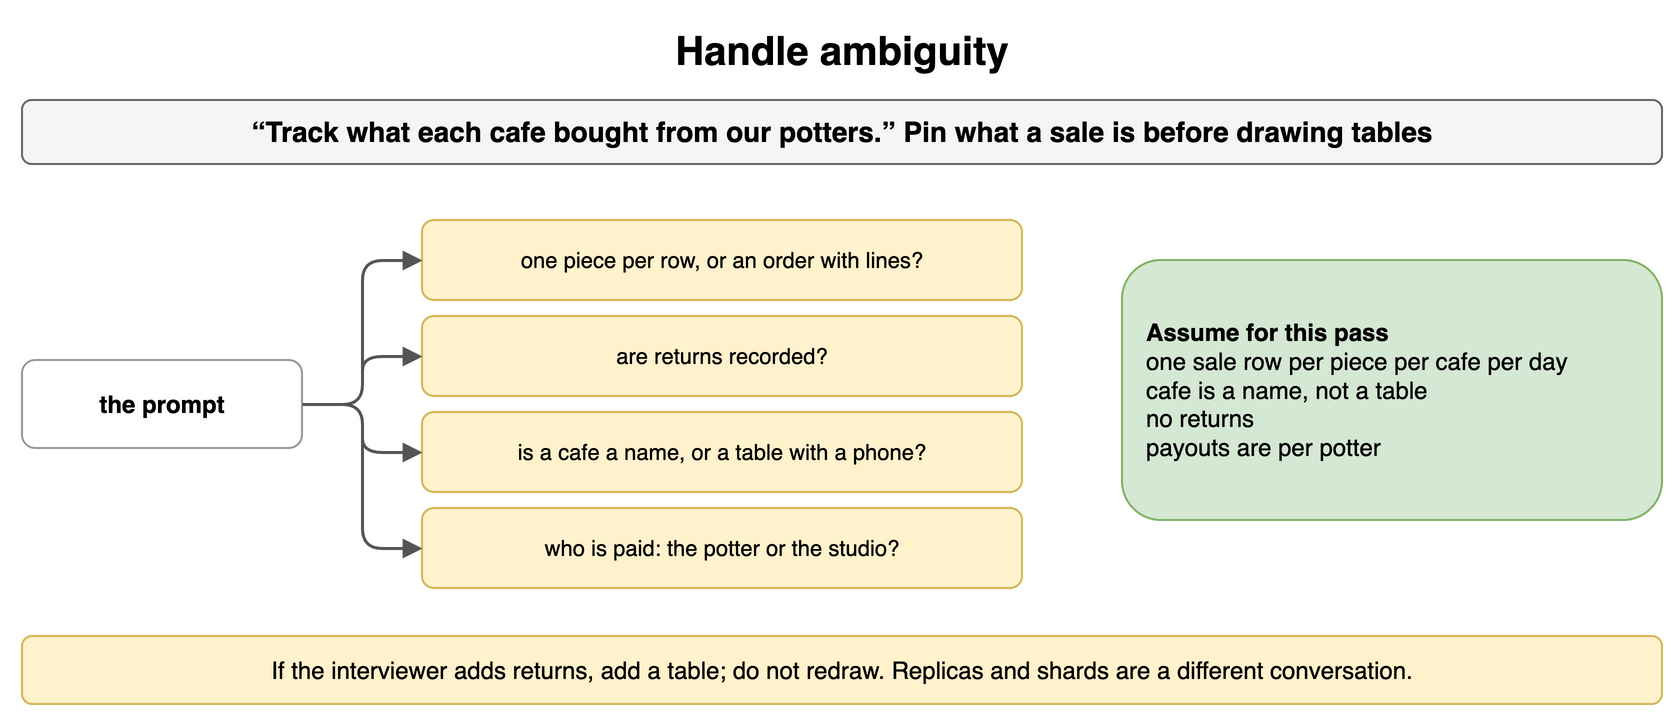

The diagram above was exported from draw.io. Its source (the exported page's mxGraphModel, read from the mxfile embedded in the PNG):
<mxGraphModel dx="900" dy="366" grid="1" gridSize="10" guides="1" tooltips="1" connect="1" arrows="1" fold="1" page="1" pageScale="1" pageWidth="900" pageHeight="366" math="0" shadow="0">
  <root>
    <mxCell id="0" />
    <mxCell id="1" parent="0" />
    <mxCell id="q141" value="Handle ambiguity" style="text;html=1;align=center;verticalAlign=middle;whiteSpace=wrap;fontSize=20;fontStyle=1;" vertex="1" parent="1">
      <mxGeometry x="40" y="10" width="820" height="30" as="geometry" />
    </mxCell>
    <mxCell id="q142" value="“Track what each cafe bought from our potters.” Pin what a sale is before drawing tables" style="rounded=1;whiteSpace=wrap;html=1;fillColor=#f5f5f5;strokeColor=#666666;fontStyle=1;fontSize=14;" vertex="1" parent="1">
      <mxGeometry x="40" y="50" width="820" height="32" as="geometry" />
    </mxCell>
    <mxCell id="q143" value="the prompt" style="rounded=1;whiteSpace=wrap;html=1;fillColor=#ffffff;strokeColor=#999999;fontSize=12;align=center;fontStyle=1;" vertex="1" parent="1">
      <mxGeometry x="40" y="180" width="140" height="44" as="geometry" />
    </mxCell>
    <mxCell id="q144" value="one piece per row, or an order with lines?" style="rounded=1;whiteSpace=wrap;html=1;fillColor=#fff2cc;strokeColor=#d6b656;fontSize=11;align=center;" vertex="1" parent="1">
      <mxGeometry x="240" y="110" width="300" height="40" as="geometry" />
    </mxCell>
    <mxCell id="q145" value="" style="endArrow=block;endSize=6;html=1;strokeWidth=1.5;strokeColor=#555555;fontSize=11;labelBackgroundColor=#ffffff;edgeStyle=orthogonalEdgeStyle;rounded=1;exitX=1;exitY=0.5;entryX=0;entryY=0.5;" edge="1" parent="1" source="q143" target="q144">
      <mxGeometry relative="1" as="geometry" />
    </mxCell>
    <mxCell id="q146" value="are returns recorded?" style="rounded=1;whiteSpace=wrap;html=1;fillColor=#fff2cc;strokeColor=#d6b656;fontSize=11;align=center;" vertex="1" parent="1">
      <mxGeometry x="240" y="158" width="300" height="40" as="geometry" />
    </mxCell>
    <mxCell id="q147" value="" style="endArrow=block;endSize=6;html=1;strokeWidth=1.5;strokeColor=#555555;fontSize=11;labelBackgroundColor=#ffffff;edgeStyle=orthogonalEdgeStyle;rounded=1;exitX=1;exitY=0.5;entryX=0;entryY=0.5;" edge="1" parent="1" source="q143" target="q146">
      <mxGeometry relative="1" as="geometry" />
    </mxCell>
    <mxCell id="q148" value="is a cafe a name, or a table with a phone?" style="rounded=1;whiteSpace=wrap;html=1;fillColor=#fff2cc;strokeColor=#d6b656;fontSize=11;align=center;" vertex="1" parent="1">
      <mxGeometry x="240" y="206" width="300" height="40" as="geometry" />
    </mxCell>
    <mxCell id="q149" value="" style="endArrow=block;endSize=6;html=1;strokeWidth=1.5;strokeColor=#555555;fontSize=11;labelBackgroundColor=#ffffff;edgeStyle=orthogonalEdgeStyle;rounded=1;exitX=1;exitY=0.5;entryX=0;entryY=0.5;" edge="1" parent="1" source="q143" target="q148">
      <mxGeometry relative="1" as="geometry" />
    </mxCell>
    <mxCell id="q1410" value="who is paid: the potter or the studio?" style="rounded=1;whiteSpace=wrap;html=1;fillColor=#fff2cc;strokeColor=#d6b656;fontSize=11;align=center;" vertex="1" parent="1">
      <mxGeometry x="240" y="254" width="300" height="40" as="geometry" />
    </mxCell>
    <mxCell id="q1411" value="" style="endArrow=block;endSize=6;html=1;strokeWidth=1.5;strokeColor=#555555;fontSize=11;labelBackgroundColor=#ffffff;edgeStyle=orthogonalEdgeStyle;rounded=1;exitX=1;exitY=0.5;entryX=0;entryY=0.5;" edge="1" parent="1" source="q143" target="q1410">
      <mxGeometry relative="1" as="geometry" />
    </mxCell>
    <mxCell id="q1412" value="&lt;b&gt;Assume for this pass&lt;/b&gt;&lt;br&gt;one sale row per piece per cafe per day&lt;br&gt;cafe is a name, not a table&lt;br&gt;no returns&lt;br&gt;payouts are per potter" style="rounded=1;whiteSpace=wrap;html=1;fillColor=#d5e8d4;strokeColor=#82b366;fontSize=12;align=left;spacingLeft=10;" vertex="1" parent="1">
      <mxGeometry x="590" y="130" width="270" height="130" as="geometry" />
    </mxCell>
    <mxCell id="q1413" value="If the interviewer adds returns, add a table; do not redraw. Replicas and shards are a different conversation." style="rounded=1;whiteSpace=wrap;html=1;fillColor=#fff2cc;strokeColor=#d6b656;fontSize=12;align=center;" vertex="1" parent="1">
      <mxGeometry x="40" y="318" width="820" height="34" as="geometry" />
    </mxCell>
  </root>
</mxGraphModel>